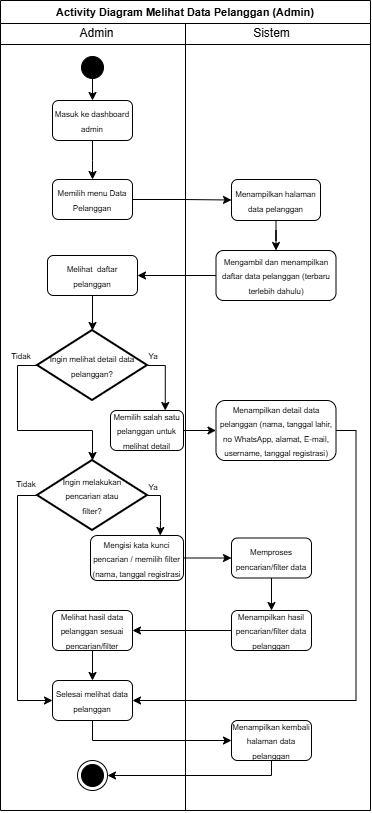

The diagram above was exported from draw.io. Its source (the exported page's mxGraphModel, read from the mxfile embedded in the PNG):
<mxGraphModel dx="815" dy="475" grid="1" gridSize="10" guides="1" tooltips="1" connect="1" arrows="1" fold="1" page="1" pageScale="1" pageWidth="827" pageHeight="1169" math="0" shadow="0">
  <root>
    <mxCell id="ouYHSjHYzaozCW9AMxuF-0" />
    <mxCell id="ouYHSjHYzaozCW9AMxuF-1" parent="ouYHSjHYzaozCW9AMxuF-0" />
    <mxCell id="ouYHSjHYzaozCW9AMxuF-2" parent="ouYHSjHYzaozCW9AMxuF-1" style="swimlane;whiteSpace=wrap;html=1;" value="&lt;font style=&quot;font-size: 11px;&quot;&gt;Activity Diagram Melihat Data Pelanggan (Admin)&lt;/font&gt;" vertex="1">
      <mxGeometry height="810" width="370" x="20" y="10" as="geometry" />
    </mxCell>
    <mxCell id="ouYHSjHYzaozCW9AMxuF-3" parent="ouYHSjHYzaozCW9AMxuF-2" style="line;html=1;strokeWidth=1;align=left;verticalAlign=middle;spacingTop=-1;spacingLeft=3;spacingRight=3;rotatable=0;labelPosition=right;points=[];portConstraint=eastwest;" value="" vertex="1">
      <mxGeometry height="8" width="370" y="40" as="geometry" />
    </mxCell>
    <mxCell id="ouYHSjHYzaozCW9AMxuF-4" edge="1" parent="ouYHSjHYzaozCW9AMxuF-2" source="ouYHSjHYzaozCW9AMxuF-5" style="edgeStyle=orthogonalEdgeStyle;rounded=0;orthogonalLoop=1;jettySize=auto;html=1;exitX=0.5;exitY=1;exitDx=0;exitDy=0;" target="ouYHSjHYzaozCW9AMxuF-12">
      <mxGeometry relative="1" as="geometry" />
    </mxCell>
    <mxCell id="ouYHSjHYzaozCW9AMxuF-5" parent="ouYHSjHYzaozCW9AMxuF-2" style="ellipse;blackSpace=wrap;html=1;aspect=fixed;fillColor=#000000;" value="" vertex="1">
      <mxGeometry height="22" width="22" x="81" y="56" as="geometry" />
    </mxCell>
    <mxCell id="ouYHSjHYzaozCW9AMxuF-6" parent="ouYHSjHYzaozCW9AMxuF-2" style="text;html=1;align=center;verticalAlign=middle;resizable=0;points=[];autosize=1;strokeColor=none;fillColor=none;" value="Admin" vertex="1">
      <mxGeometry height="30" width="60" x="66" y="18" as="geometry" />
    </mxCell>
    <mxCell id="ouYHSjHYzaozCW9AMxuF-7" parent="ouYHSjHYzaozCW9AMxuF-2" style="text;html=1;align=center;verticalAlign=middle;resizable=0;points=[];autosize=1;strokeColor=none;fillColor=none;" value="Sistem" vertex="1">
      <mxGeometry height="30" width="60" x="241" y="18" as="geometry" />
    </mxCell>
    <mxCell id="ouYHSjHYzaozCW9AMxuF-8" edge="1" parent="ouYHSjHYzaozCW9AMxuF-2" style="endArrow=none;html=1;rounded=0;entryX=0.5;entryY=1;entryDx=0;entryDy=0;" target="ouYHSjHYzaozCW9AMxuF-2" value="">
      <mxGeometry height="50" relative="1" width="50" as="geometry">
        <mxPoint x="185" y="23" as="sourcePoint" />
        <mxPoint x="185" y="1130" as="targetPoint" />
      </mxGeometry>
    </mxCell>
    <mxCell id="s2gXd4t-LOvmntD89Ho6-4" edge="1" parent="ouYHSjHYzaozCW9AMxuF-2" source="ouYHSjHYzaozCW9AMxuF-10" style="edgeStyle=orthogonalEdgeStyle;rounded=0;orthogonalLoop=1;jettySize=auto;html=1;exitX=0.5;exitY=1;exitDx=0;exitDy=0;" target="ouYHSjHYzaozCW9AMxuF-30">
      <mxGeometry relative="1" as="geometry" />
    </mxCell>
    <mxCell id="ouYHSjHYzaozCW9AMxuF-10" parent="ouYHSjHYzaozCW9AMxuF-2" style="rounded=1;whiteSpace=wrap;html=1;" value="&lt;font style=&quot;font-size: 8px;&quot;&gt;Menampilkan halaman data pelanggan&lt;/font&gt;" vertex="1">
      <mxGeometry height="41" width="89" x="231" y="179" as="geometry" />
    </mxCell>
    <mxCell id="s2gXd4t-LOvmntD89Ho6-0" edge="1" parent="ouYHSjHYzaozCW9AMxuF-2" source="ouYHSjHYzaozCW9AMxuF-12" style="edgeStyle=orthogonalEdgeStyle;rounded=0;orthogonalLoop=1;jettySize=auto;html=1;exitX=0.5;exitY=1;exitDx=0;exitDy=0;" target="ouYHSjHYzaozCW9AMxuF-14">
      <mxGeometry relative="1" as="geometry" />
    </mxCell>
    <mxCell id="ouYHSjHYzaozCW9AMxuF-12" parent="ouYHSjHYzaozCW9AMxuF-2" style="rounded=1;whiteSpace=wrap;html=1;" value="&lt;font style=&quot;font-size: 8px;&quot;&gt;Masuk ke dashboard admin&lt;/font&gt;" vertex="1">
      <mxGeometry height="40" width="80" x="52" y="100" as="geometry" />
    </mxCell>
    <mxCell id="s2gXd4t-LOvmntD89Ho6-1" edge="1" parent="ouYHSjHYzaozCW9AMxuF-2" source="ouYHSjHYzaozCW9AMxuF-14" style="edgeStyle=orthogonalEdgeStyle;rounded=0;orthogonalLoop=1;jettySize=auto;html=1;exitX=1;exitY=0.5;exitDx=0;exitDy=0;" target="ouYHSjHYzaozCW9AMxuF-10">
      <mxGeometry relative="1" as="geometry" />
    </mxCell>
    <mxCell id="ouYHSjHYzaozCW9AMxuF-14" parent="ouYHSjHYzaozCW9AMxuF-2" style="rounded=1;whiteSpace=wrap;html=1;" value="&lt;font style=&quot;font-size: 8px;&quot;&gt;Memilih menu Data Pelanggan&lt;/font&gt;" vertex="1">
      <mxGeometry height="40" width="80" x="52" y="179" as="geometry" />
    </mxCell>
    <mxCell id="s2gXd4t-LOvmntD89Ho6-5" edge="1" parent="ouYHSjHYzaozCW9AMxuF-2" source="ouYHSjHYzaozCW9AMxuF-28" style="edgeStyle=orthogonalEdgeStyle;rounded=0;orthogonalLoop=1;jettySize=auto;html=1;" target="ouYHSjHYzaozCW9AMxuF-22">
      <mxGeometry relative="1" as="geometry" />
    </mxCell>
    <mxCell id="ouYHSjHYzaozCW9AMxuF-28" parent="ouYHSjHYzaozCW9AMxuF-2" style="rounded=1;whiteSpace=wrap;html=1;" value="&lt;font style=&quot;font-size: 8px;&quot;&gt;Melihat&amp;nbsp; daftar pelanggan&lt;/font&gt;" vertex="1">
      <mxGeometry height="40" width="90" x="47" y="255" as="geometry" />
    </mxCell>
    <mxCell id="s2gXd4t-LOvmntD89Ho6-3" edge="1" parent="ouYHSjHYzaozCW9AMxuF-2" source="ouYHSjHYzaozCW9AMxuF-30" style="edgeStyle=orthogonalEdgeStyle;rounded=0;orthogonalLoop=1;jettySize=auto;html=1;" target="ouYHSjHYzaozCW9AMxuF-28">
      <mxGeometry relative="1" as="geometry" />
    </mxCell>
    <mxCell id="ouYHSjHYzaozCW9AMxuF-30" parent="ouYHSjHYzaozCW9AMxuF-2" style="rounded=1;whiteSpace=wrap;html=1;" value="&lt;font style=&quot;font-size: 8px;&quot;&gt;Mengambil dan menampilkan daftar data pelanggan (terbaru terlebih dahulu)&lt;/font&gt;" vertex="1">
      <mxGeometry height="50" width="120" x="215.5" y="250" as="geometry" />
    </mxCell>
    <mxCell id="s2gXd4t-LOvmntD89Ho6-8" edge="1" parent="ouYHSjHYzaozCW9AMxuF-2" source="ouYHSjHYzaozCW9AMxuF-22" style="edgeStyle=orthogonalEdgeStyle;rounded=0;orthogonalLoop=1;jettySize=auto;html=1;entryX=0.75;entryY=0;entryDx=0;entryDy=0;" target="ouYHSjHYzaozCW9AMxuF-17">
      <mxGeometry relative="1" as="geometry">
        <Array as="points">
          <mxPoint x="165" y="365" />
          <mxPoint x="165" y="410" />
        </Array>
        <mxPoint x="160" y="400" as="targetPoint" />
      </mxGeometry>
    </mxCell>
    <mxCell id="ouYHSjHYzaozCW9AMxuF-22" parent="ouYHSjHYzaozCW9AMxuF-2" style="strokeWidth=2;html=1;shape=mxgraph.flowchart.decision;whiteSpace=wrap;" value="&lt;font style=&quot;font-size: 8px;&quot;&gt;Ingin melihat detail data pelanggan?&lt;/font&gt;" vertex="1">
      <mxGeometry height="70" width="110" x="37" y="330" as="geometry" />
    </mxCell>
    <mxCell id="s2gXd4t-LOvmntD89Ho6-10" edge="1" parent="ouYHSjHYzaozCW9AMxuF-2" source="ouYHSjHYzaozCW9AMxuF-17" style="edgeStyle=orthogonalEdgeStyle;rounded=0;orthogonalLoop=1;jettySize=auto;html=1;" target="s2gXd4t-LOvmntD89Ho6-9">
      <mxGeometry relative="1" as="geometry" />
    </mxCell>
    <mxCell id="ouYHSjHYzaozCW9AMxuF-17" parent="ouYHSjHYzaozCW9AMxuF-2" style="rounded=1;whiteSpace=wrap;html=1;" value="&lt;span style=&quot;font-size: 8px;&quot;&gt;Memilih salah satu pelanggan untuk melihat detail&lt;/span&gt;" vertex="1">
      <mxGeometry height="40" width="73" x="110" y="410" as="geometry" />
    </mxCell>
    <mxCell id="ouYHSjHYzaozCW9AMxuF-24" parent="ouYHSjHYzaozCW9AMxuF-2" style="text;html=1;whiteSpace=wrap;strokeColor=none;fillColor=none;align=center;verticalAlign=middle;rounded=0;" value="&lt;font style=&quot;font-size: 8px;&quot;&gt;Ya&lt;/font&gt;" vertex="1">
      <mxGeometry height="17" width="32" x="137" y="346" as="geometry" />
    </mxCell>
    <mxCell id="s2gXd4t-LOvmntD89Ho6-25" edge="1" parent="ouYHSjHYzaozCW9AMxuF-2" source="s2gXd4t-LOvmntD89Ho6-9" style="edgeStyle=orthogonalEdgeStyle;rounded=0;orthogonalLoop=1;jettySize=auto;html=1;entryX=1;entryY=0.5;entryDx=0;entryDy=0;exitX=1;exitY=0.5;exitDx=0;exitDy=0;" target="ouYHSjHYzaozCW9AMxuF-26">
      <mxGeometry relative="1" as="geometry" />
    </mxCell>
    <mxCell id="s2gXd4t-LOvmntD89Ho6-9" parent="ouYHSjHYzaozCW9AMxuF-2" style="rounded=1;whiteSpace=wrap;html=1;" value="&lt;font style=&quot;font-size: 8px;&quot;&gt;Menampilkan detail data pelanggan (nama, tanggal lahir, no WhatsApp, alamat, E-mail, username, tanggal registrasi)&lt;/font&gt;" vertex="1">
      <mxGeometry height="60" width="120" x="215.5" y="400" as="geometry" />
    </mxCell>
    <mxCell id="s2gXd4t-LOvmntD89Ho6-14" edge="1" parent="ouYHSjHYzaozCW9AMxuF-2" source="s2gXd4t-LOvmntD89Ho6-11" style="edgeStyle=orthogonalEdgeStyle;rounded=0;orthogonalLoop=1;jettySize=auto;html=1;exitX=1;exitY=0.5;exitDx=0;exitDy=0;exitPerimeter=0;entryX=0.75;entryY=0;entryDx=0;entryDy=0;" target="s2gXd4t-LOvmntD89Ho6-13">
      <mxGeometry relative="1" as="geometry">
        <Array as="points">
          <mxPoint x="160" y="495" />
          <mxPoint x="160" y="520" />
          <mxPoint x="160" y="520" />
        </Array>
        <mxPoint x="160" y="530" as="targetPoint" />
      </mxGeometry>
    </mxCell>
    <mxCell id="s2gXd4t-LOvmntD89Ho6-23" edge="1" parent="ouYHSjHYzaozCW9AMxuF-2" source="s2gXd4t-LOvmntD89Ho6-11" style="edgeStyle=orthogonalEdgeStyle;rounded=0;orthogonalLoop=1;jettySize=auto;html=1;exitX=0;exitY=0.5;exitDx=0;exitDy=0;exitPerimeter=0;entryX=0;entryY=0.5;entryDx=0;entryDy=0;" target="ouYHSjHYzaozCW9AMxuF-26">
      <mxGeometry relative="1" as="geometry" />
    </mxCell>
    <mxCell id="s2gXd4t-LOvmntD89Ho6-11" parent="ouYHSjHYzaozCW9AMxuF-2" style="strokeWidth=2;html=1;shape=mxgraph.flowchart.decision;whiteSpace=wrap;" value="&lt;font style=&quot;font-size: 8px;&quot;&gt;Ingin melakukan&lt;/font&gt;&lt;div&gt;&lt;font style=&quot;font-size: 8px;&quot;&gt;pencarian atau&lt;/font&gt;&lt;/div&gt;&lt;div&gt;&lt;font style=&quot;font-size: 8px;&quot;&gt;filter?&lt;/font&gt;&lt;/div&gt;" vertex="1">
      <mxGeometry height="70" width="110" x="37" y="460" as="geometry" />
    </mxCell>
    <mxCell id="s2gXd4t-LOvmntD89Ho6-12" edge="1" parent="ouYHSjHYzaozCW9AMxuF-2" source="ouYHSjHYzaozCW9AMxuF-22" style="edgeStyle=orthogonalEdgeStyle;rounded=0;orthogonalLoop=1;jettySize=auto;html=1;exitX=0;exitY=0.5;exitDx=0;exitDy=0;exitPerimeter=0;entryX=0.5;entryY=0;entryDx=0;entryDy=0;entryPerimeter=0;" target="s2gXd4t-LOvmntD89Ho6-11">
      <mxGeometry relative="1" as="geometry" />
    </mxCell>
    <mxCell id="ouYHSjHYzaozCW9AMxuF-23" parent="ouYHSjHYzaozCW9AMxuF-2" style="text;html=1;whiteSpace=wrap;strokeColor=none;fillColor=none;align=center;verticalAlign=middle;rounded=0;" value="&lt;font style=&quot;font-size: 8px;&quot;&gt;Tidak&lt;/font&gt;" vertex="1">
      <mxGeometry height="17" width="32" x="5" y="346" as="geometry" />
    </mxCell>
    <mxCell id="s2gXd4t-LOvmntD89Ho6-17" edge="1" parent="ouYHSjHYzaozCW9AMxuF-2" source="s2gXd4t-LOvmntD89Ho6-13" style="edgeStyle=orthogonalEdgeStyle;rounded=0;orthogonalLoop=1;jettySize=auto;html=1;exitX=1;exitY=0.5;exitDx=0;exitDy=0;entryX=0;entryY=0.5;entryDx=0;entryDy=0;" target="ouYHSjHYzaozCW9AMxuF-36">
      <mxGeometry relative="1" as="geometry" />
    </mxCell>
    <mxCell id="s2gXd4t-LOvmntD89Ho6-13" parent="ouYHSjHYzaozCW9AMxuF-2" style="rounded=1;whiteSpace=wrap;html=1;" value="&lt;span style=&quot;font-size: 8px;&quot;&gt;Mengisi kata kunci pencarian / memilih filter (nama, tanggal registrasi&lt;/span&gt;" vertex="1">
      <mxGeometry height="45" width="93" x="90" y="535" as="geometry" />
    </mxCell>
    <mxCell id="s2gXd4t-LOvmntD89Ho6-15" parent="ouYHSjHYzaozCW9AMxuF-2" style="text;html=1;whiteSpace=wrap;strokeColor=none;fillColor=none;align=center;verticalAlign=middle;rounded=0;" value="&lt;font style=&quot;font-size: 8px;&quot;&gt;Ya&lt;/font&gt;" vertex="1">
      <mxGeometry height="17" width="32" x="137" y="477" as="geometry" />
    </mxCell>
    <mxCell id="s2gXd4t-LOvmntD89Ho6-18" edge="1" parent="ouYHSjHYzaozCW9AMxuF-2" source="ouYHSjHYzaozCW9AMxuF-36" style="edgeStyle=orthogonalEdgeStyle;rounded=0;orthogonalLoop=1;jettySize=auto;html=1;" target="ouYHSjHYzaozCW9AMxuF-32">
      <mxGeometry relative="1" as="geometry" />
    </mxCell>
    <mxCell id="ouYHSjHYzaozCW9AMxuF-36" parent="ouYHSjHYzaozCW9AMxuF-2" style="rounded=1;whiteSpace=wrap;html=1;" value="&lt;span style=&quot;font-size: 8px;&quot;&gt;Memproses pencarian/filter data&lt;/span&gt;" vertex="1">
      <mxGeometry height="40" width="80" x="231" y="537.5" as="geometry" />
    </mxCell>
    <mxCell id="s2gXd4t-LOvmntD89Ho6-20" edge="1" parent="ouYHSjHYzaozCW9AMxuF-2" source="ouYHSjHYzaozCW9AMxuF-32" style="edgeStyle=orthogonalEdgeStyle;rounded=0;orthogonalLoop=1;jettySize=auto;html=1;" target="s2gXd4t-LOvmntD89Ho6-19">
      <mxGeometry relative="1" as="geometry" />
    </mxCell>
    <mxCell id="ouYHSjHYzaozCW9AMxuF-32" parent="ouYHSjHYzaozCW9AMxuF-2" style="rounded=1;whiteSpace=wrap;html=1;" value="&lt;span style=&quot;font-size: 8px;&quot;&gt;Menampilkan hasil pencarian/filter data pelanggan&lt;/span&gt;" vertex="1">
      <mxGeometry height="40" width="80" x="231" y="610" as="geometry" />
    </mxCell>
    <mxCell id="s2gXd4t-LOvmntD89Ho6-22" edge="1" parent="ouYHSjHYzaozCW9AMxuF-2" source="s2gXd4t-LOvmntD89Ho6-19" style="edgeStyle=orthogonalEdgeStyle;rounded=0;orthogonalLoop=1;jettySize=auto;html=1;" target="ouYHSjHYzaozCW9AMxuF-26">
      <mxGeometry relative="1" as="geometry" />
    </mxCell>
    <mxCell id="s2gXd4t-LOvmntD89Ho6-19" parent="ouYHSjHYzaozCW9AMxuF-2" style="rounded=1;whiteSpace=wrap;html=1;" value="&lt;span style=&quot;font-size: 8px;&quot;&gt;Melihat hasil data pelanggan sesuai pencarian/filter&lt;/span&gt;" vertex="1">
      <mxGeometry height="40" width="80" x="52" y="610" as="geometry" />
    </mxCell>
    <mxCell id="s2gXd4t-LOvmntD89Ho6-26" edge="1" parent="ouYHSjHYzaozCW9AMxuF-2" source="ouYHSjHYzaozCW9AMxuF-26" style="edgeStyle=orthogonalEdgeStyle;rounded=0;orthogonalLoop=1;jettySize=auto;html=1;exitX=0.5;exitY=1;exitDx=0;exitDy=0;entryX=0;entryY=0.5;entryDx=0;entryDy=0;" target="ouYHSjHYzaozCW9AMxuF-19">
      <mxGeometry relative="1" as="geometry" />
    </mxCell>
    <mxCell id="ouYHSjHYzaozCW9AMxuF-26" parent="ouYHSjHYzaozCW9AMxuF-2" style="rounded=1;whiteSpace=wrap;html=1;" value="&lt;span style=&quot;font-size: 8px;&quot;&gt;Selesai melihat data pelanggan&lt;/span&gt;" vertex="1">
      <mxGeometry height="40" width="80" x="52" y="680" as="geometry" />
    </mxCell>
    <mxCell id="s2gXd4t-LOvmntD89Ho6-24" parent="ouYHSjHYzaozCW9AMxuF-2" style="text;html=1;whiteSpace=wrap;strokeColor=none;fillColor=none;align=center;verticalAlign=middle;rounded=0;" value="&lt;font style=&quot;font-size: 8px;&quot;&gt;Tidak&lt;/font&gt;" vertex="1">
      <mxGeometry height="17" width="32" x="10" y="474" as="geometry" />
    </mxCell>
    <mxCell id="s2gXd4t-LOvmntD89Ho6-28" edge="1" parent="ouYHSjHYzaozCW9AMxuF-2" source="ouYHSjHYzaozCW9AMxuF-19" style="edgeStyle=orthogonalEdgeStyle;rounded=0;orthogonalLoop=1;jettySize=auto;html=1;exitX=0.5;exitY=1;exitDx=0;exitDy=0;entryX=1;entryY=0.5;entryDx=0;entryDy=0;" target="UeX5cDFBGGYzDgb8DMqd-0">
      <mxGeometry relative="1" x="0.0056" as="geometry">
        <Array as="points">
          <mxPoint x="271" y="775" />
        </Array>
        <mxPoint x="107" y="775" as="targetPoint" />
      </mxGeometry>
    </mxCell>
    <mxCell id="ouYHSjHYzaozCW9AMxuF-19" parent="ouYHSjHYzaozCW9AMxuF-2" style="rounded=1;whiteSpace=wrap;html=1;" value="&lt;span style=&quot;font-size: 8px;&quot;&gt;Menampilkan kembali halaman data pelanggan&lt;/span&gt;" vertex="1">
      <mxGeometry height="40" width="80" x="231" y="720" as="geometry" />
    </mxCell>
    <mxCell id="UeX5cDFBGGYzDgb8DMqd-0" parent="ouYHSjHYzaozCW9AMxuF-2" style="ellipse;html=1;shape=endState;fillColor=#000000;strokeColor=#000000;" value="" vertex="1">
      <mxGeometry height="30" width="30" x="77" y="760" as="geometry" />
    </mxCell>
  </root>
</mxGraphModel>